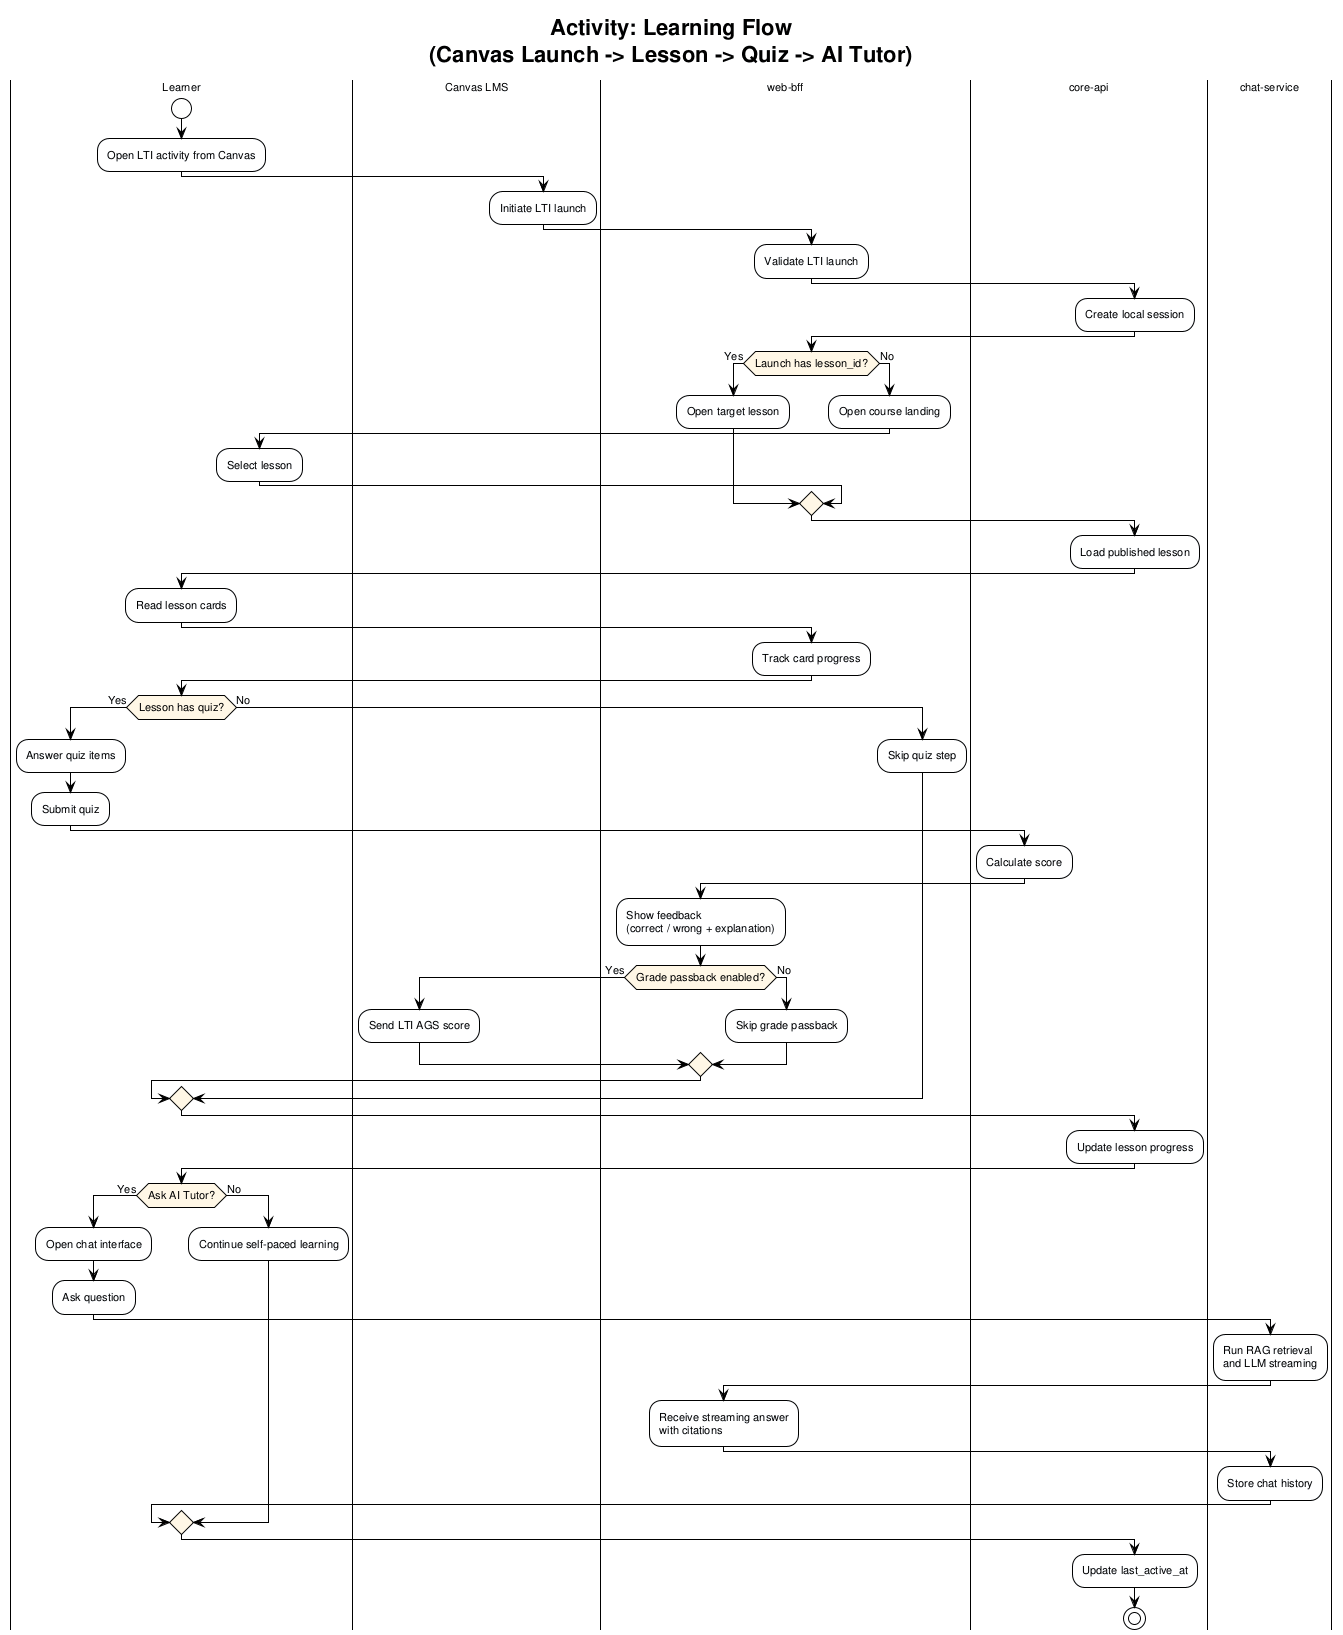

The diagram above was rendered by PlantUML. Its source (embedded in the PNG):
@startuml activity_learning_flow
!theme plain
skinparam defaultFontName Arial
skinparam defaultFontSize 11
skinparam ActivityBackgroundColor #F8FBFF
skinparam ActivityDiamondBackgroundColor #FFF7E6

title Activity: Learning Flow\n(Canvas Launch -> Lesson -> Quiz -> AI Tutor)

|Learner|
start
:Open LTI activity from Canvas;

|Canvas LMS|
:Initiate LTI launch;

|web-bff|
:Validate LTI launch;

|core-api|
:Create local session;

|web-bff|
if (Launch has lesson_id?) then (Yes)
  :Open target lesson;
else (No)
  :Open course landing;
  |Learner|
  :Select lesson;
  |web-bff|
endif

|core-api|
:Load published lesson;

|Learner|
:Read lesson cards;

|web-bff|
:Track card progress;

|Learner|
if (Lesson has quiz?) then (Yes)
  :Answer quiz items;
  :Submit quiz;
  |core-api|
  :Calculate score;
  |web-bff|
  :Show feedback\n(correct / wrong + explanation);
  if (Grade passback enabled?) then (Yes)
    |Canvas LMS|
    :Send LTI AGS score;
  else (No)
    |web-bff|
    :Skip grade passback;
  endif
else (No)
  |web-bff|
  :Skip quiz step;
endif

|core-api|
:Update lesson progress;

|Learner|
if (Ask AI Tutor?) then (Yes)
  :Open chat interface;
  :Ask question;
  |chat-service|
  :Run RAG retrieval\nand LLM streaming;
  |web-bff|
  :Receive streaming answer\nwith citations;
  |chat-service|
  :Store chat history;
else (No)
  |Learner|
  :Continue self-paced learning;
endif

|core-api|
:Update last_active_at;
stop
@enduml